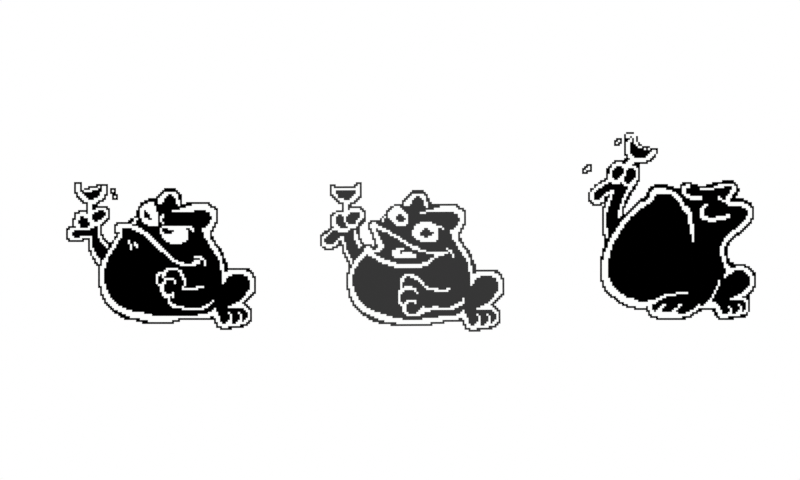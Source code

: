 # Source: art_coordinates.blend  (saved by Blender 5.0.71; exported with 4.5.12 LTS)
import bpy
from mathutils import Matrix  # noqa: F401  (used for matrix-valued properties, if any)

bpy.ops.wm.read_factory_settings(use_empty=True)
scene = bpy.context.scene
scene.name = 'Scene'

# ---- collections
col_collection = bpy.data.collections.new('Collection'); scene.collection.children.link(col_collection)
col_camera = bpy.data.collections.new('Camera'); scene.collection.children.link(col_camera)

# ---- images (referenced by path relative to the original .blend; pixels are not part of the script)
import os
ASSET_DIR = os.environ.get("B2B_ASSET_DIR", "")  # directory of the original .blend (textures are referenced by path, not embedded)
HERE = os.path.dirname(os.path.abspath(__file__))  # packed textures are extracted next to this script under _unpacked/

def load_image(name, relpath, width, height, colorspace="sRGB"):
    """Load a texture the original file referenced (path relative to the .blend, or extracted next to this script)."""
    p = next((c for c in (os.path.join(HERE, relpath), os.path.join(ASSET_DIR, relpath)) if relpath and os.path.exists(c)), "")
    if p:
        img = bpy.data.images.load(p, check_existing=True)
        img.name = name
    else:  # same state as the original file: an image datablock whose file is absent (Cycles renders it pink)
        img = bpy.data.images.new(name, width, height)
        img.source = "FILE"
        img.filepath = "//" + (relpath or name)
    img.colorspace_settings.name = colorspace
    return img
img_animation_burp_talk_table_3_png = load_image('animation-burp-talk-table-3.png', '_unpacked/animation-burp-talk-table-3.4b9a9318.png', 110, 112, 'sRGB')
img_animation_burp_table_7_png = load_image('animation-burp-table-7.png', '_unpacked/animation-burp-table-7.53451400.png', 110, 112, 'sRGB')
img_animation_burp_table_10_png = load_image('animation-burp-table-10.png', '_unpacked/animation-burp-table-10.78024105.png', 110, 112, 'sRGB')

# ---- materials (node trees are filled in below, after node groups)
mat_animation_burp_talk_table_3 = bpy.data.materials.new('animation-burp-talk-table-3')
mat_animation_burp_talk_table_3.surface_render_method = 'BLENDED'
mat_animation_burp_talk_table_3.blend_method = 'BLEND'
mat_animation_burp_table_7 = bpy.data.materials.new('animation-burp-table-7')
mat_animation_burp_table_7.surface_render_method = 'BLENDED'
mat_animation_burp_table_7.blend_method = 'BLEND'
mat_animation_burp_table_10 = bpy.data.materials.new('animation-burp-table-10')
mat_animation_burp_table_10.surface_render_method = 'BLENDED'
mat_animation_burp_table_10.blend_method = 'BLEND'

# ---- material node trees
mat_animation_burp_talk_table_3.use_nodes = True; mat_animation_burp_talk_table_3.node_tree.nodes.clear()
_N = mat_animation_burp_talk_table_3.node_tree.nodes; _L = mat_animation_burp_talk_table_3.node_tree.links
n0 = _N.new('ShaderNodeOutputMaterial'); n0.name = 'Material Output'; n0.location = (200, 100)
n1 = _N.new('ShaderNodeTexImage'); n1.name = 'Image Texture'; n1.location = (-908, 121)
n1.image = img_animation_burp_talk_table_3_png
n1.interpolation = 'Closest'
n1.extension = 'CLIP'
n2 = _N.new('ShaderNodeBsdfPrincipled'); n2.name = 'Principled BSDF'; n2.location = (-132, 123)
_L.new(n1.outputs[0], n2.inputs[0])
_L.new(n1.outputs[1], n2.inputs[4])
_L.new(n2.outputs[0], n0.inputs[0])
_L.new(n1.outputs[0], n2.inputs[27])
n0.is_active_output = True
mat_animation_burp_table_7.use_nodes = True; mat_animation_burp_table_7.node_tree.nodes.clear()
_N = mat_animation_burp_table_7.node_tree.nodes; _L = mat_animation_burp_table_7.node_tree.links
n0 = _N.new('ShaderNodeOutputMaterial'); n0.name = 'Material Output'; n0.location = (200, 100)
n1 = _N.new('ShaderNodeTexImage'); n1.name = 'Image Texture'; n1.location = (-200, 100)
n1.image = img_animation_burp_table_7_png
n1.interpolation = 'Closest'
n1.extension = 'CLIP'
n2 = _N.new('ShaderNodeBsdfPrincipled'); n2.name = 'Principled BSDF'; n2.location = (0, 100)
n2.inputs[0].default_value = (0.0, 0.0, 0.0, 1.0)
n2.inputs[13].default_value = 0.0
n2.inputs[28].default_value = 1.0
_L.new(n1.outputs[0], n2.inputs[27])
_L.new(n1.outputs[1], n2.inputs[4])
_L.new(n2.outputs[0], n0.inputs[0])
n0.is_active_output = True
mat_animation_burp_table_10.use_nodes = True; mat_animation_burp_table_10.node_tree.nodes.clear()
_N = mat_animation_burp_table_10.node_tree.nodes; _L = mat_animation_burp_table_10.node_tree.links
n0 = _N.new('ShaderNodeOutputMaterial'); n0.name = 'Material Output'; n0.location = (200, 100)
n1 = _N.new('ShaderNodeTexImage'); n1.name = 'Image Texture'; n1.location = (-200, 100)
n1.image = img_animation_burp_table_10_png
n1.interpolation = 'Closest'
n1.extension = 'CLIP'
n2 = _N.new('ShaderNodeBsdfPrincipled'); n2.name = 'Principled BSDF'; n2.location = (0, 100)
n2.inputs[0].default_value = (0.0, 0.0, 0.0, 1.0)
n2.inputs[13].default_value = 0.0
n2.inputs[28].default_value = 1.0
_L.new(n1.outputs[0], n2.inputs[27])
_L.new(n1.outputs[1], n2.inputs[4])
_L.new(n2.outputs[0], n0.inputs[0])
n0.is_active_output = True

# ---- world
world_world = bpy.data.worlds.new('World'); scene.world = world_world
world_world.use_nodes = True; world_world.node_tree.nodes.clear()
_N = world_world.node_tree.nodes; _L = world_world.node_tree.links
n0 = _N.new('ShaderNodeOutputWorld'); n0.name = 'World Output'; n0.location = (300, 300)
n1 = _N.new('ShaderNodeBackground'); n1.name = 'Background'; n1.location = (10, 300)
n1.inputs[0].default_value = (1.0, 1.0, 1.0, 1.0)
_L.new(n1.outputs[0], n0.inputs[0])
n0.is_active_output = True
world_world.color = (0.9513, 0.9513, 0.9513)
world_world.use_sun_shadow = False
world_world.sun_shadow_jitter_overblur = 0.0

# ---- cameras
cam_camera_001 = bpy.data.cameras.new('Camera.001')
cam_camera_001.type = 'ORTHO'
cam_camera_001.passepartout_alpha = 0.9
cam_camera_001.ortho_scale = 4.0

# ---- meshes
me_animation_burp_talk_table_3 = bpy.data.meshes.new('animation-burp-talk-table-3')
me_animation_burp_talk_table_3.from_pydata([(-0.5505, -0.5605, 0.0), (0.5505, -0.5605, 0.0), (-0.5505, 0.5605, 0.0), (0.5505, 0.5605, 0.0)], [], [(0, 1, 3, 2)])
_uv = me_animation_burp_talk_table_3.uv_layers.new(name='UVMap')
_uv.uv.foreach_set('vector', [0.0, 0.0, 1.0, 0.0, 1.0, 1.0, 0.0, 1.0])
me_animation_burp_talk_table_3.materials.append(mat_animation_burp_talk_table_3)
me_animation_burp_talk_table_3.update()
me_animation_burp_table_7 = bpy.data.meshes.new('animation-burp-table-7')
me_animation_burp_table_7.from_pydata([(-0.55, -0.56, 0.0), (0.55, -0.56, 0.0), (-0.55, 0.56, 0.0), (0.55, 0.56, 0.0)], [], [(0, 1, 3, 2)])
_uv = me_animation_burp_table_7.uv_layers.new(name='UVMap')
_uv.uv.foreach_set('vector', [0.0, 0.0, 1.0, 0.0, 1.0, 1.0, 0.0, 1.0])
me_animation_burp_table_7.materials.append(mat_animation_burp_table_7)
me_animation_burp_table_7.update()
me_animation_burp_table_10 = bpy.data.meshes.new('animation-burp-table-10')
me_animation_burp_table_10.from_pydata([(-0.55, -0.56, 0.0), (0.55, -0.56, 0.0), (-0.55, 0.56, 0.0), (0.55, 0.56, 0.0)], [], [(0, 1, 3, 2)])
_uv = me_animation_burp_table_10.uv_layers.new(name='UVMap')
_uv.uv.foreach_set('vector', [0.0, 0.0, 1.0, 0.0, 1.0, 1.0, 0.0, 1.0])
me_animation_burp_table_10.materials.append(mat_animation_burp_table_10)
me_animation_burp_table_10.update()

# ---- objects
ob_animation_burp_talk_table_3 = bpy.data.objects.new('animation-burp-talk-table-3', me_animation_burp_talk_table_3)
ob_animation_burp_table_7 = bpy.data.objects.new('animation-burp-table-7', me_animation_burp_table_7)
ob_animation_burp_table_10 = bpy.data.objects.new('animation-burp-table-10', me_animation_burp_table_10)
ob_camera = bpy.data.objects.new('Camera', cam_camera_001)

# ---- transforms, parenting, visibility, modifiers, constraints
ob_animation_burp_talk_table_3.location = (1.99, -1.14, -0.13)
ob_animation_burp_talk_table_3.rotation_euler = (0.0, -0.0, 50.27)
ob_animation_burp_table_7.location = (0.75, -1.13, -0.13)
ob_animation_burp_table_10.location = (3.26, -1.08, -0.13)
ob_camera.location = (2.0, -1.2, 2.81)

# ---- collection membership
col_collection.objects.link(ob_animation_burp_talk_table_3)
col_collection.objects.link(ob_animation_burp_table_7)
col_collection.objects.link(ob_animation_burp_table_10)
col_camera.objects.link(ob_camera)

# ---- scene / render settings (as saved in the file)
scene.camera = ob_camera
scene.frame_start = 1; scene.frame_end = 250; scene.frame_set(1)
scene.render.engine = 'BLENDER_EEVEE_NEXT'
scene.render.resolution_x = 400
scene.render.resolution_y = 240
scene.render.bake_bias = 0.0
scene.render.bake_samples = 0
scene.cycles.use_denoising = False
scene.eevee.taa_samples = 1
scene.eevee.use_taa_reprojection = False
scene.view_settings.view_transform = 'Standard'
scene.unit_settings.scale_length = 100.0
bpy.context.view_layer.update()
